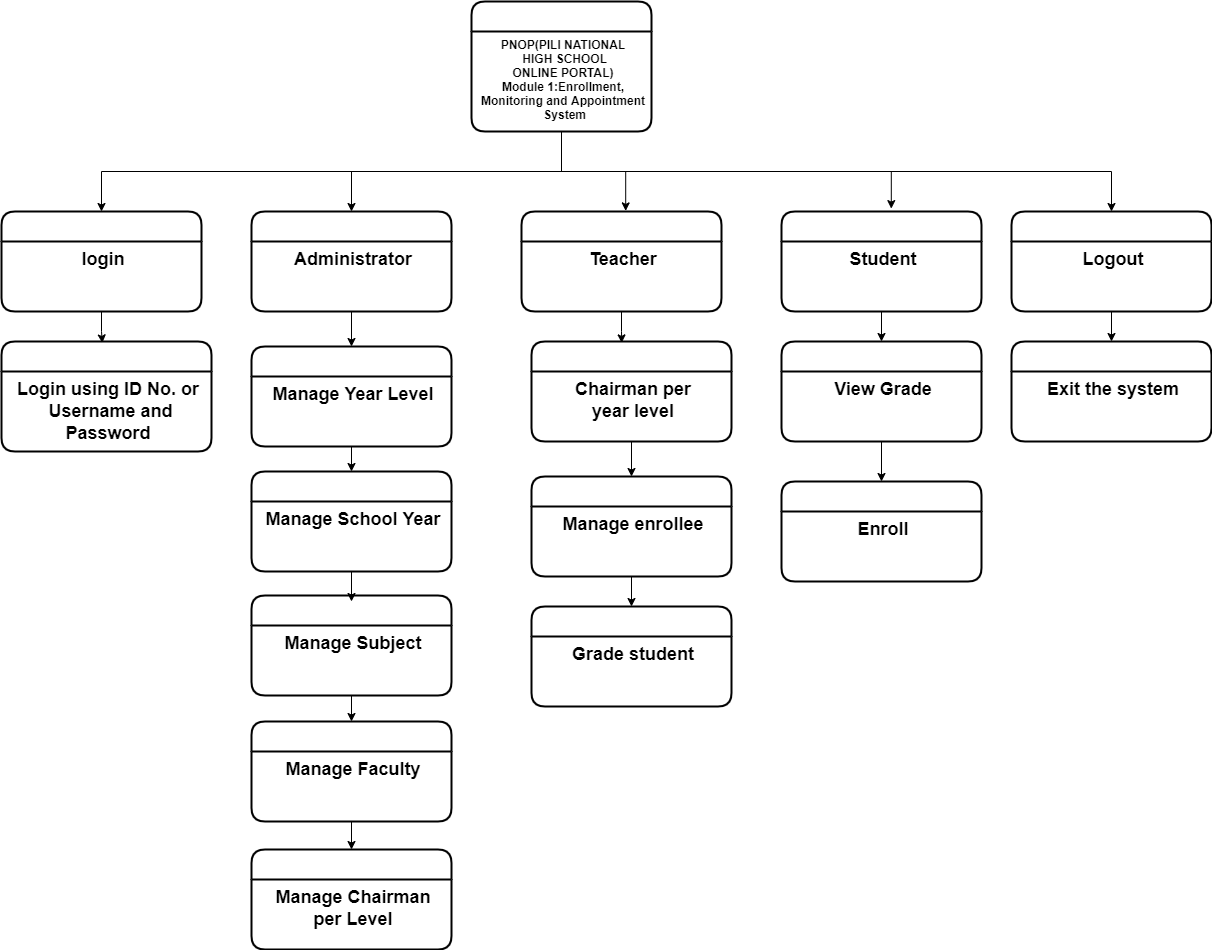

The diagram above was exported from draw.io. Its source (the exported page's mxGraphModel, read from the mxfile embedded in the PNG):
<mxGraphModel dx="2844" dy="1644" grid="1" gridSize="10" guides="1" tooltips="1" connect="1" arrows="1" fold="1" page="1" pageScale="1" pageWidth="850" pageHeight="1100" math="0" shadow="0">
  <root>
    <mxCell id="0" />
    <mxCell id="1" parent="0" />
    <mxCell id="8CWkqlH36fylyQXRiOCw-43" style="edgeStyle=orthogonalEdgeStyle;rounded=0;orthogonalLoop=1;jettySize=auto;html=1;entryX=0.5;entryY=0;entryDx=0;entryDy=0;fontSize=18;" edge="1" parent="1" source="8CWkqlH36fylyQXRiOCw-1" target="8CWkqlH36fylyQXRiOCw-8">
      <mxGeometry relative="1" as="geometry">
        <Array as="points">
          <mxPoint x="820" y="300" />
          <mxPoint x="610" y="300" />
        </Array>
      </mxGeometry>
    </mxCell>
    <mxCell id="8CWkqlH36fylyQXRiOCw-1" value="" style="swimlane;childLayout=stackLayout;horizontal=1;startSize=30;horizontalStack=0;rounded=1;fontSize=14;fontStyle=0;strokeWidth=2;resizeParent=0;resizeLast=1;shadow=0;dashed=0;align=center;" vertex="1" parent="1">
      <mxGeometry x="730" y="130" width="180" height="130" as="geometry" />
    </mxCell>
    <mxCell id="8CWkqlH36fylyQXRiOCw-2" value="PNOP(PILI NATIONAL&#10; HIGH SCHOOL &#10;ONLINE PORTAL)&#10;Module 1:Enrollment,&#10;Monitoring and Appointment&#10; System" style="align=center;strokeColor=none;fillColor=none;spacingLeft=4;fontSize=12;verticalAlign=top;resizable=0;rotatable=0;part=1;fontStyle=1" vertex="1" parent="8CWkqlH36fylyQXRiOCw-1">
      <mxGeometry y="30" width="180" height="100" as="geometry" />
    </mxCell>
    <mxCell id="8CWkqlH36fylyQXRiOCw-4" value="" style="swimlane;childLayout=stackLayout;horizontal=1;startSize=30;horizontalStack=0;rounded=1;fontSize=14;fontStyle=0;strokeWidth=2;resizeParent=0;resizeLast=1;shadow=0;dashed=0;align=center;" vertex="1" parent="1">
      <mxGeometry x="260" y="340" width="200" height="100" as="geometry" />
    </mxCell>
    <mxCell id="8CWkqlH36fylyQXRiOCw-5" value="login" style="align=center;strokeColor=none;fillColor=none;spacingLeft=4;fontSize=18;verticalAlign=top;resizable=0;rotatable=0;part=1;fontStyle=1" vertex="1" parent="8CWkqlH36fylyQXRiOCw-4">
      <mxGeometry y="30" width="200" height="70" as="geometry" />
    </mxCell>
    <mxCell id="8CWkqlH36fylyQXRiOCw-6" value="" style="swimlane;childLayout=stackLayout;horizontal=1;startSize=30;horizontalStack=0;rounded=1;fontSize=14;fontStyle=0;strokeWidth=2;resizeParent=0;resizeLast=1;shadow=0;dashed=0;align=center;" vertex="1" parent="1">
      <mxGeometry x="260" y="470" width="210" height="110" as="geometry" />
    </mxCell>
    <mxCell id="8CWkqlH36fylyQXRiOCw-7" value="Login using ID No. or&#10; Username and &#10;Password" style="align=center;strokeColor=none;fillColor=none;spacingLeft=4;fontSize=18;verticalAlign=top;resizable=0;rotatable=0;part=1;fontStyle=1" vertex="1" parent="8CWkqlH36fylyQXRiOCw-6">
      <mxGeometry y="30" width="210" height="80" as="geometry" />
    </mxCell>
    <mxCell id="8CWkqlH36fylyQXRiOCw-8" value="" style="swimlane;childLayout=stackLayout;horizontal=1;startSize=30;horizontalStack=0;rounded=1;fontSize=14;fontStyle=0;strokeWidth=2;resizeParent=0;resizeLast=1;shadow=0;dashed=0;align=center;" vertex="1" parent="1">
      <mxGeometry x="510" y="340" width="200" height="100" as="geometry" />
    </mxCell>
    <mxCell id="8CWkqlH36fylyQXRiOCw-9" value="Administrator" style="align=center;strokeColor=none;fillColor=none;spacingLeft=4;fontSize=18;verticalAlign=top;resizable=0;rotatable=0;part=1;fontStyle=1" vertex="1" parent="8CWkqlH36fylyQXRiOCw-8">
      <mxGeometry y="30" width="200" height="70" as="geometry" />
    </mxCell>
    <mxCell id="8CWkqlH36fylyQXRiOCw-10" value="" style="swimlane;childLayout=stackLayout;horizontal=1;startSize=30;horizontalStack=0;rounded=1;fontSize=14;fontStyle=0;strokeWidth=2;resizeParent=0;resizeLast=1;shadow=0;dashed=0;align=center;" vertex="1" parent="1">
      <mxGeometry x="780" y="340" width="200" height="100" as="geometry" />
    </mxCell>
    <mxCell id="8CWkqlH36fylyQXRiOCw-11" value="Teacher" style="align=center;strokeColor=none;fillColor=none;spacingLeft=4;fontSize=18;verticalAlign=top;resizable=0;rotatable=0;part=1;fontStyle=1" vertex="1" parent="8CWkqlH36fylyQXRiOCw-10">
      <mxGeometry y="30" width="200" height="70" as="geometry" />
    </mxCell>
    <mxCell id="8CWkqlH36fylyQXRiOCw-12" value="" style="swimlane;childLayout=stackLayout;horizontal=1;startSize=30;horizontalStack=0;rounded=1;fontSize=14;fontStyle=0;strokeWidth=2;resizeParent=0;resizeLast=1;shadow=0;dashed=0;align=center;" vertex="1" parent="1">
      <mxGeometry x="510" y="475" width="200" height="100" as="geometry" />
    </mxCell>
    <mxCell id="8CWkqlH36fylyQXRiOCw-13" value="Manage Year Level" style="align=center;strokeColor=none;fillColor=none;spacingLeft=4;fontSize=18;verticalAlign=top;resizable=0;rotatable=0;part=1;fontStyle=1" vertex="1" parent="8CWkqlH36fylyQXRiOCw-12">
      <mxGeometry y="30" width="200" height="70" as="geometry" />
    </mxCell>
    <mxCell id="8CWkqlH36fylyQXRiOCw-14" value="" style="swimlane;childLayout=stackLayout;horizontal=1;startSize=30;horizontalStack=0;rounded=1;fontSize=14;fontStyle=0;strokeWidth=2;resizeParent=0;resizeLast=1;shadow=0;dashed=0;align=center;" vertex="1" parent="1">
      <mxGeometry x="510" y="600" width="200" height="100" as="geometry" />
    </mxCell>
    <mxCell id="8CWkqlH36fylyQXRiOCw-15" value="Manage School Year" style="align=center;strokeColor=none;fillColor=none;spacingLeft=4;fontSize=18;verticalAlign=top;resizable=0;rotatable=0;part=1;fontStyle=1" vertex="1" parent="8CWkqlH36fylyQXRiOCw-14">
      <mxGeometry y="30" width="200" height="70" as="geometry" />
    </mxCell>
    <mxCell id="8CWkqlH36fylyQXRiOCw-56" style="edgeStyle=orthogonalEdgeStyle;rounded=0;orthogonalLoop=1;jettySize=auto;html=1;entryX=0.5;entryY=0;entryDx=0;entryDy=0;fontSize=18;" edge="1" parent="1" source="8CWkqlH36fylyQXRiOCw-16" target="8CWkqlH36fylyQXRiOCw-18">
      <mxGeometry relative="1" as="geometry" />
    </mxCell>
    <mxCell id="8CWkqlH36fylyQXRiOCw-16" value="" style="swimlane;childLayout=stackLayout;horizontal=1;startSize=30;horizontalStack=0;rounded=1;fontSize=14;fontStyle=0;strokeWidth=2;resizeParent=0;resizeLast=1;shadow=0;dashed=0;align=center;" vertex="1" parent="1">
      <mxGeometry x="510" y="724" width="200" height="100" as="geometry" />
    </mxCell>
    <mxCell id="8CWkqlH36fylyQXRiOCw-17" value="Manage Subject" style="align=center;strokeColor=none;fillColor=none;spacingLeft=4;fontSize=18;verticalAlign=top;resizable=0;rotatable=0;part=1;fontStyle=1" vertex="1" parent="8CWkqlH36fylyQXRiOCw-16">
      <mxGeometry y="30" width="200" height="70" as="geometry" />
    </mxCell>
    <mxCell id="8CWkqlH36fylyQXRiOCw-18" value="" style="swimlane;childLayout=stackLayout;horizontal=1;startSize=30;horizontalStack=0;rounded=1;fontSize=14;fontStyle=0;strokeWidth=2;resizeParent=0;resizeLast=1;shadow=0;dashed=0;align=center;" vertex="1" parent="1">
      <mxGeometry x="510" y="850" width="200" height="100" as="geometry" />
    </mxCell>
    <mxCell id="8CWkqlH36fylyQXRiOCw-19" value="Manage Faculty" style="align=center;strokeColor=none;fillColor=none;spacingLeft=4;fontSize=18;verticalAlign=top;resizable=0;rotatable=0;part=1;fontStyle=1" vertex="1" parent="8CWkqlH36fylyQXRiOCw-18">
      <mxGeometry y="30" width="200" height="70" as="geometry" />
    </mxCell>
    <mxCell id="8CWkqlH36fylyQXRiOCw-20" value="" style="swimlane;childLayout=stackLayout;horizontal=1;startSize=30;horizontalStack=0;rounded=1;fontSize=14;fontStyle=0;strokeWidth=2;resizeParent=0;resizeLast=1;shadow=0;dashed=0;align=center;" vertex="1" parent="1">
      <mxGeometry x="790" y="735" width="200" height="100" as="geometry" />
    </mxCell>
    <mxCell id="8CWkqlH36fylyQXRiOCw-21" value="Grade student" style="align=center;strokeColor=none;fillColor=none;spacingLeft=4;fontSize=18;verticalAlign=top;resizable=0;rotatable=0;part=1;fontStyle=1" vertex="1" parent="8CWkqlH36fylyQXRiOCw-20">
      <mxGeometry y="30" width="200" height="70" as="geometry" />
    </mxCell>
    <mxCell id="8CWkqlH36fylyQXRiOCw-22" value="" style="swimlane;childLayout=stackLayout;horizontal=1;startSize=30;horizontalStack=0;rounded=1;fontSize=14;fontStyle=0;strokeWidth=2;resizeParent=0;resizeLast=1;shadow=0;dashed=0;align=center;" vertex="1" parent="1">
      <mxGeometry x="790" y="470" width="200" height="100" as="geometry" />
    </mxCell>
    <mxCell id="8CWkqlH36fylyQXRiOCw-23" value="Chairman per &#10;year level" style="align=center;strokeColor=none;fillColor=none;spacingLeft=4;fontSize=18;verticalAlign=top;resizable=0;rotatable=0;part=1;fontStyle=1" vertex="1" parent="8CWkqlH36fylyQXRiOCw-22">
      <mxGeometry y="30" width="200" height="70" as="geometry" />
    </mxCell>
    <mxCell id="8CWkqlH36fylyQXRiOCw-28" value="" style="swimlane;childLayout=stackLayout;horizontal=1;startSize=30;horizontalStack=0;rounded=1;fontSize=14;fontStyle=0;strokeWidth=2;resizeParent=0;resizeLast=1;shadow=0;dashed=0;align=center;" vertex="1" parent="1">
      <mxGeometry x="1040" y="340" width="200" height="100" as="geometry" />
    </mxCell>
    <mxCell id="8CWkqlH36fylyQXRiOCw-29" value="Student" style="align=center;strokeColor=none;fillColor=none;spacingLeft=4;fontSize=18;verticalAlign=top;resizable=0;rotatable=0;part=1;fontStyle=1" vertex="1" parent="8CWkqlH36fylyQXRiOCw-28">
      <mxGeometry y="30" width="200" height="70" as="geometry" />
    </mxCell>
    <mxCell id="8CWkqlH36fylyQXRiOCw-30" value="" style="swimlane;childLayout=stackLayout;horizontal=1;startSize=30;horizontalStack=0;rounded=1;fontSize=14;fontStyle=0;strokeWidth=2;resizeParent=0;resizeLast=1;shadow=0;dashed=0;align=center;" vertex="1" parent="1">
      <mxGeometry x="790" y="605" width="200" height="100" as="geometry" />
    </mxCell>
    <mxCell id="8CWkqlH36fylyQXRiOCw-31" value="Manage enrollee" style="align=center;strokeColor=none;fillColor=none;spacingLeft=4;fontSize=18;verticalAlign=top;resizable=0;rotatable=0;part=1;fontStyle=1" vertex="1" parent="8CWkqlH36fylyQXRiOCw-30">
      <mxGeometry y="30" width="200" height="70" as="geometry" />
    </mxCell>
    <mxCell id="8CWkqlH36fylyQXRiOCw-33" value="" style="swimlane;childLayout=stackLayout;horizontal=1;startSize=30;horizontalStack=0;rounded=1;fontSize=14;fontStyle=0;strokeWidth=2;resizeParent=0;resizeLast=1;shadow=0;dashed=0;align=center;" vertex="1" parent="1">
      <mxGeometry x="1040" y="470" width="200" height="100" as="geometry" />
    </mxCell>
    <mxCell id="8CWkqlH36fylyQXRiOCw-34" value="View Grade" style="align=center;strokeColor=none;fillColor=none;spacingLeft=4;fontSize=18;verticalAlign=top;resizable=0;rotatable=0;part=1;fontStyle=1" vertex="1" parent="8CWkqlH36fylyQXRiOCw-33">
      <mxGeometry y="30" width="200" height="70" as="geometry" />
    </mxCell>
    <mxCell id="8CWkqlH36fylyQXRiOCw-35" value="" style="swimlane;childLayout=stackLayout;horizontal=1;startSize=30;horizontalStack=0;rounded=1;fontSize=14;fontStyle=0;strokeWidth=2;resizeParent=0;resizeLast=1;shadow=0;dashed=0;align=center;" vertex="1" parent="1">
      <mxGeometry x="1040" y="610" width="200" height="100" as="geometry" />
    </mxCell>
    <mxCell id="8CWkqlH36fylyQXRiOCw-36" value="Enroll" style="align=center;strokeColor=none;fillColor=none;spacingLeft=4;fontSize=18;verticalAlign=top;resizable=0;rotatable=0;part=1;fontStyle=1" vertex="1" parent="8CWkqlH36fylyQXRiOCw-35">
      <mxGeometry y="30" width="200" height="70" as="geometry" />
    </mxCell>
    <mxCell id="8CWkqlH36fylyQXRiOCw-37" style="edgeStyle=orthogonalEdgeStyle;rounded=0;orthogonalLoop=1;jettySize=auto;html=1;entryX=0.5;entryY=0;entryDx=0;entryDy=0;fontSize=18;" edge="1" parent="1" source="8CWkqlH36fylyQXRiOCw-2" target="8CWkqlH36fylyQXRiOCw-4">
      <mxGeometry relative="1" as="geometry">
        <Array as="points">
          <mxPoint x="820" y="300" />
          <mxPoint x="360" y="300" />
        </Array>
      </mxGeometry>
    </mxCell>
    <mxCell id="8CWkqlH36fylyQXRiOCw-38" value="" style="swimlane;childLayout=stackLayout;horizontal=1;startSize=30;horizontalStack=0;rounded=1;fontSize=14;fontStyle=0;strokeWidth=2;resizeParent=0;resizeLast=1;shadow=0;dashed=0;align=center;" vertex="1" parent="1">
      <mxGeometry x="1270" y="340" width="200" height="100" as="geometry" />
    </mxCell>
    <mxCell id="8CWkqlH36fylyQXRiOCw-39" value="Logout" style="align=center;strokeColor=none;fillColor=none;spacingLeft=4;fontSize=18;verticalAlign=top;resizable=0;rotatable=0;part=1;fontStyle=1" vertex="1" parent="8CWkqlH36fylyQXRiOCw-38">
      <mxGeometry y="30" width="200" height="70" as="geometry" />
    </mxCell>
    <mxCell id="8CWkqlH36fylyQXRiOCw-40" value="" style="swimlane;childLayout=stackLayout;horizontal=1;startSize=30;horizontalStack=0;rounded=1;fontSize=14;fontStyle=0;strokeWidth=2;resizeParent=0;resizeLast=1;shadow=0;dashed=0;align=center;" vertex="1" parent="1">
      <mxGeometry x="1270" y="470" width="200" height="100" as="geometry" />
    </mxCell>
    <mxCell id="8CWkqlH36fylyQXRiOCw-41" value="Exit the system" style="align=center;strokeColor=none;fillColor=none;spacingLeft=4;fontSize=18;verticalAlign=top;resizable=0;rotatable=0;part=1;fontStyle=1" vertex="1" parent="8CWkqlH36fylyQXRiOCw-40">
      <mxGeometry y="30" width="200" height="70" as="geometry" />
    </mxCell>
    <mxCell id="8CWkqlH36fylyQXRiOCw-44" style="edgeStyle=orthogonalEdgeStyle;rounded=0;orthogonalLoop=1;jettySize=auto;html=1;entryX=0.521;entryY=-0.006;entryDx=0;entryDy=0;entryPerimeter=0;fontSize=18;" edge="1" parent="1" source="8CWkqlH36fylyQXRiOCw-2" target="8CWkqlH36fylyQXRiOCw-10">
      <mxGeometry relative="1" as="geometry" />
    </mxCell>
    <mxCell id="8CWkqlH36fylyQXRiOCw-45" style="edgeStyle=orthogonalEdgeStyle;rounded=0;orthogonalLoop=1;jettySize=auto;html=1;entryX=0.549;entryY=-0.029;entryDx=0;entryDy=0;entryPerimeter=0;fontSize=18;" edge="1" parent="1" source="8CWkqlH36fylyQXRiOCw-2" target="8CWkqlH36fylyQXRiOCw-28">
      <mxGeometry relative="1" as="geometry">
        <Array as="points">
          <mxPoint x="820" y="300" />
          <mxPoint x="1150" y="300" />
        </Array>
      </mxGeometry>
    </mxCell>
    <mxCell id="8CWkqlH36fylyQXRiOCw-46" style="edgeStyle=orthogonalEdgeStyle;rounded=0;orthogonalLoop=1;jettySize=auto;html=1;entryX=0.5;entryY=0;entryDx=0;entryDy=0;fontSize=18;" edge="1" parent="1" source="8CWkqlH36fylyQXRiOCw-29" target="8CWkqlH36fylyQXRiOCw-33">
      <mxGeometry relative="1" as="geometry" />
    </mxCell>
    <mxCell id="8CWkqlH36fylyQXRiOCw-47" style="edgeStyle=orthogonalEdgeStyle;rounded=0;orthogonalLoop=1;jettySize=auto;html=1;fontSize=18;" edge="1" parent="1" source="8CWkqlH36fylyQXRiOCw-34" target="8CWkqlH36fylyQXRiOCw-35">
      <mxGeometry relative="1" as="geometry" />
    </mxCell>
    <mxCell id="8CWkqlH36fylyQXRiOCw-49" style="edgeStyle=orthogonalEdgeStyle;rounded=0;orthogonalLoop=1;jettySize=auto;html=1;entryX=0.451;entryY=0.014;entryDx=0;entryDy=0;entryPerimeter=0;fontSize=18;" edge="1" parent="1" source="8CWkqlH36fylyQXRiOCw-11" target="8CWkqlH36fylyQXRiOCw-22">
      <mxGeometry relative="1" as="geometry" />
    </mxCell>
    <mxCell id="8CWkqlH36fylyQXRiOCw-50" style="edgeStyle=orthogonalEdgeStyle;rounded=0;orthogonalLoop=1;jettySize=auto;html=1;entryX=0.5;entryY=0;entryDx=0;entryDy=0;fontSize=18;" edge="1" parent="1" source="8CWkqlH36fylyQXRiOCw-23" target="8CWkqlH36fylyQXRiOCw-30">
      <mxGeometry relative="1" as="geometry" />
    </mxCell>
    <mxCell id="8CWkqlH36fylyQXRiOCw-51" style="edgeStyle=orthogonalEdgeStyle;rounded=0;orthogonalLoop=1;jettySize=auto;html=1;entryX=0.5;entryY=0;entryDx=0;entryDy=0;fontSize=18;" edge="1" parent="1" source="8CWkqlH36fylyQXRiOCw-31" target="8CWkqlH36fylyQXRiOCw-20">
      <mxGeometry relative="1" as="geometry" />
    </mxCell>
    <mxCell id="8CWkqlH36fylyQXRiOCw-52" style="edgeStyle=orthogonalEdgeStyle;rounded=0;orthogonalLoop=1;jettySize=auto;html=1;entryX=0.48;entryY=0.013;entryDx=0;entryDy=0;entryPerimeter=0;fontSize=18;" edge="1" parent="1" source="8CWkqlH36fylyQXRiOCw-5" target="8CWkqlH36fylyQXRiOCw-6">
      <mxGeometry relative="1" as="geometry" />
    </mxCell>
    <mxCell id="8CWkqlH36fylyQXRiOCw-53" style="edgeStyle=orthogonalEdgeStyle;rounded=0;orthogonalLoop=1;jettySize=auto;html=1;entryX=0.5;entryY=0;entryDx=0;entryDy=0;fontSize=18;" edge="1" parent="1" source="8CWkqlH36fylyQXRiOCw-9" target="8CWkqlH36fylyQXRiOCw-12">
      <mxGeometry relative="1" as="geometry" />
    </mxCell>
    <mxCell id="8CWkqlH36fylyQXRiOCw-54" style="edgeStyle=orthogonalEdgeStyle;rounded=0;orthogonalLoop=1;jettySize=auto;html=1;entryX=0.5;entryY=0;entryDx=0;entryDy=0;fontSize=18;" edge="1" parent="1" source="8CWkqlH36fylyQXRiOCw-13" target="8CWkqlH36fylyQXRiOCw-14">
      <mxGeometry relative="1" as="geometry" />
    </mxCell>
    <mxCell id="8CWkqlH36fylyQXRiOCw-55" value="" style="edgeStyle=orthogonalEdgeStyle;rounded=0;orthogonalLoop=1;jettySize=auto;html=1;fontSize=18;entryX=0.5;entryY=0.06;entryDx=0;entryDy=0;entryPerimeter=0;" edge="1" parent="1" source="8CWkqlH36fylyQXRiOCw-15" target="8CWkqlH36fylyQXRiOCw-16">
      <mxGeometry relative="1" as="geometry">
        <mxPoint x="610" y="720" as="targetPoint" />
      </mxGeometry>
    </mxCell>
    <mxCell id="8CWkqlH36fylyQXRiOCw-57" style="edgeStyle=orthogonalEdgeStyle;rounded=0;orthogonalLoop=1;jettySize=auto;html=1;fontSize=18;" edge="1" parent="1" source="8CWkqlH36fylyQXRiOCw-2" target="8CWkqlH36fylyQXRiOCw-38">
      <mxGeometry relative="1" as="geometry">
        <Array as="points">
          <mxPoint x="820" y="300" />
          <mxPoint x="1370" y="300" />
        </Array>
      </mxGeometry>
    </mxCell>
    <mxCell id="8CWkqlH36fylyQXRiOCw-58" style="edgeStyle=orthogonalEdgeStyle;rounded=0;orthogonalLoop=1;jettySize=auto;html=1;entryX=0.5;entryY=0;entryDx=0;entryDy=0;fontSize=18;" edge="1" parent="1" source="8CWkqlH36fylyQXRiOCw-39" target="8CWkqlH36fylyQXRiOCw-40">
      <mxGeometry relative="1" as="geometry" />
    </mxCell>
    <mxCell id="8CWkqlH36fylyQXRiOCw-59" value="" style="swimlane;childLayout=stackLayout;horizontal=1;startSize=30;horizontalStack=0;rounded=1;fontSize=14;fontStyle=0;strokeWidth=2;resizeParent=0;resizeLast=1;shadow=0;dashed=0;align=center;" vertex="1" parent="1">
      <mxGeometry x="510" y="978" width="200" height="100" as="geometry" />
    </mxCell>
    <mxCell id="8CWkqlH36fylyQXRiOCw-60" value="Manage Chairman &#10;per Level" style="align=center;strokeColor=none;fillColor=none;spacingLeft=4;fontSize=18;verticalAlign=top;resizable=0;rotatable=0;part=1;fontStyle=1" vertex="1" parent="8CWkqlH36fylyQXRiOCw-59">
      <mxGeometry y="30" width="200" height="70" as="geometry" />
    </mxCell>
    <mxCell id="8CWkqlH36fylyQXRiOCw-61" style="edgeStyle=orthogonalEdgeStyle;rounded=0;orthogonalLoop=1;jettySize=auto;html=1;entryX=0.5;entryY=0;entryDx=0;entryDy=0;fontSize=18;" edge="1" parent="1" source="8CWkqlH36fylyQXRiOCw-19" target="8CWkqlH36fylyQXRiOCw-59">
      <mxGeometry relative="1" as="geometry" />
    </mxCell>
  </root>
</mxGraphModel>